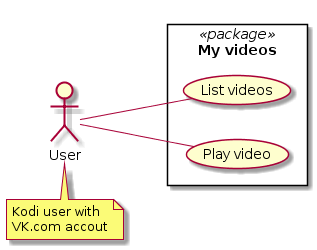

The diagram above was rendered by PlantUML. Its source (embedded in the PNG):
@startuml
left to right direction

actor "User" as user
note "Kodi user with\nVK.com accout" as n
    user . n

rectangle "My videos" <<package>> {
    user -- (List videos)
    user -- (Play video)
}
@enduml